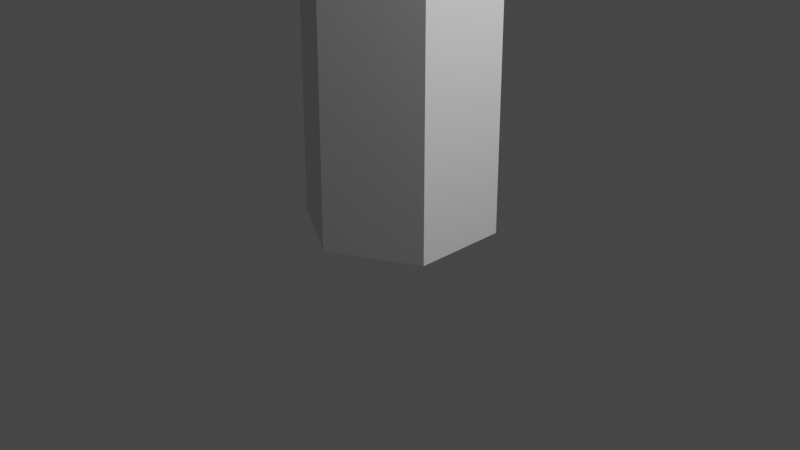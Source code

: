 # Source: IceOne.blend  (saved by Blender 3.6.13; exported with 4.5.12 LTS)
import bpy
from mathutils import Matrix  # noqa: F401  (used for matrix-valued properties, if any)

bpy.ops.wm.read_factory_settings(use_empty=True)
scene = bpy.context.scene
scene.name = 'Scene'

# ---- collections
col_collection = bpy.data.collections.new('Collection'); scene.collection.children.link(col_collection)

# ---- world
world_world = bpy.data.worlds.new('World'); scene.world = world_world
world_world.use_nodes = True; world_world.node_tree.nodes.clear()
_N = world_world.node_tree.nodes; _L = world_world.node_tree.links
n0 = _N.new('ShaderNodeOutputWorld'); n0.name = 'World Output'; n0.location = (300, 300)
n1 = _N.new('ShaderNodeBackground'); n1.name = 'Background'; n1.location = (10, 300)
n1.inputs[0].default_value = (0.05088, 0.05088, 0.05088, 1.0)
_L.new(n1.outputs[0], n0.inputs[0])
n0.is_active_output = True
world_world.color = (0.05088, 0.05088, 0.05088)
world_world.use_sun_shadow = False
world_world.sun_shadow_jitter_overblur = 0.0

# ---- cameras
cam_camera = bpy.data.cameras.new('Camera')
cam_camera.clip_end = 100.0
cam_camera.ortho_scale = 7.314

# ---- lights
light_light = bpy.data.lights.new('Light', 'POINT')
light_light.transmission_factor = 0.0
light_light.energy = 1000.0
light_light.shadow_soft_size = 0.1
light_light.shadow_maximum_resolution = 0.006
light_light.use_absolute_resolution = True

# ---- meshes
me_cone = bpy.data.meshes.new('Cone')
me_cone.from_pydata([(0.0, 0.98, 0.6858), (0.8487, 0.49, 0.6858), (0.8487, -0.49, 0.6858), (0.0, -0.98, 0.6858), (-0.8487, -0.49, 0.6858), (-0.8487, 0.49, 0.6858), (0.0, 1.0, -1.964), (0.866, 0.5, -1.964), (0.866, -0.5, -1.964), (0.0, -1.0, -1.964), (-0.866, -0.5, -1.964), (-0.866, 0.5, -1.964), (0.0, 0.98, 3.118), (0.8487, 0.49, 3.118), (0.8487, -0.49, 3.118), (0.0, -0.98, 3.118), (-0.8487, -0.49, 3.118), (-0.8487, 0.49, 3.118), (0.0, 0.0, 5.101)], [], [(1, 0, 12, 13), (0, 5, 17, 12), (2, 1, 13, 14), (3, 2, 14, 15), (5, 0, 6, 11), (4, 3, 15, 16), (5, 4, 16, 17), (6, 7, 8, 9, 10, 11), (0, 1, 7, 6), (4, 5, 11, 10), (3, 4, 10, 9), (2, 3, 9, 8), (1, 2, 8, 7), (12, 18, 13), (13, 18, 14), (14, 18, 15), (15, 18, 16), (16, 18, 17), (17, 18, 12)])
_uv = me_cone.uv_layers.new(name='UVMap')
_uv.uv.foreach_set('vector', [0.4578, 0.37, 0.25, 0.49, 0.25, 0.49, 0.4578, 0.37, 0.25, 0.49, 0.04215, 0.37, 0.04215, 0.37, 0.25, 0.49, 0.4578, 0.13, 0.4578, 0.37, 0.4578, 0.37, 0.4578, 0.13, 0.25, 0.01, 0.4578, 0.13, 0.4578, 0.13, 0.25, 0.01, 0.04215, 0.37, 0.25, 0.49, 0.25, 0.49, 0.04215, 0.37, 0.04215, 0.13, 0.25, 0.01, 0.25, 0.01, 0.04215, 0.13, 0.04215, 0.37, 0.04215, 0.13, 0.04215, 0.13, 0.04215, 0.37, 0.75, 0.49, 0.9578, 0.37, 0.9578, 0.13, 0.75, 0.01, 0.5422, 0.13, 0.5422, 0.37, 0.25, 0.49, 0.4578, 0.37, 0.4578, 0.37, 0.25, 0.49, 0.04215, 0.13, 0.04215, 0.37, 0.04215, 0.37, 0.04215, 0.13, 0.25, 0.01, 0.04215, 0.13, 0.04215, 0.13, 0.25, 0.01, 0.4578, 0.13, 0.25, 0.01, 0.25, 0.01, 0.4578, 0.13, 0.4578, 0.37, 0.4578, 0.13, 0.4578, 0.13, 0.4578, 0.37, 0.25, 0.49, 0.25, 0.25, 0.4578, 0.37, 0.4578, 0.37, 0.25, 0.25, 0.4578, 0.13, 0.4578, 0.13, 0.25, 0.25, 0.25, 0.01, 0.25, 0.01, 0.25, 0.25, 0.04215, 0.13, 0.04215, 0.13, 0.25, 0.25, 0.04215, 0.37, 0.04215, 0.37, 0.25, 0.25, 0.25, 0.49])
me_cone.update()

# ---- objects
ob_light = bpy.data.objects.new('Light', light_light)
ob_camera = bpy.data.objects.new('Camera', cam_camera)
ob_cone = bpy.data.objects.new('Cone', me_cone)

# ---- transforms, parenting, visibility, modifiers, constraints
ob_light.location = (4.076, 1.005, 5.904)
ob_light.rotation_euler = (0.6503, 0.05522, 1.866)
ob_light.lock_rotations_4d = False
ob_light.empty_display_type = 'ARROWS'
ob_light.color = (0.0, 0.0, 0.0, 0.0)
ob_light.lineart.crease_threshold = 0.0
ob_camera.location = (7.359, -6.926, 4.958)
ob_camera.rotation_euler = (1.109, 0.0, 0.8149)
ob_camera.lock_rotations_4d = False
ob_camera.empty_display_type = 'ARROWS'
ob_camera.color = (0.0, 0.0, 0.0, 0.0)
ob_camera.display_type = 'WIRE'
ob_camera.lineart.crease_threshold = 0.0
ob_cone.location = (0.0, 0.0, 1.948)

# ---- collection membership
col_collection.objects.link(ob_light)
col_collection.objects.link(ob_camera)
col_collection.objects.link(ob_cone)

# ---- scene / render settings (as saved in the file)
scene.camera = ob_camera
scene.frame_start = 1; scene.frame_end = 250; scene.frame_set(1)
scene.render.engine = 'BLENDER_EEVEE_NEXT'
scene.cycles.sampling_pattern = 'TABULATED_SOBOL'
scene.view_settings.view_transform = 'Filmic'
bpy.context.view_layer.update()
